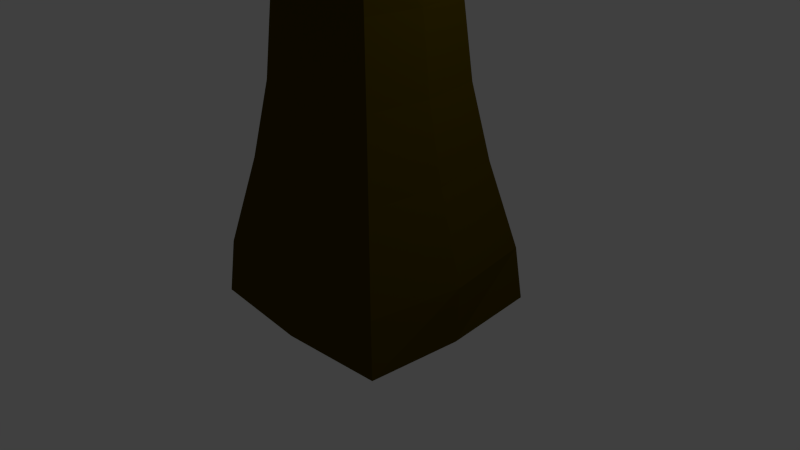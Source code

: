# Source: tree.blend  (saved by Blender 2.75.0; exported with 4.5.12 LTS)
import bpy
from mathutils import Matrix  # noqa: F401  (used for matrix-valued properties, if any)

bpy.ops.wm.read_factory_settings(use_empty=True)
scene = bpy.context.scene
scene.name = 'Scene'

# ---- collections
col_collection_1 = bpy.data.collections.new('Collection 1'); scene.collection.children.link(col_collection_1)

# ---- materials (node trees are filled in below, after node groups)
mat_material_001 = bpy.data.materials.new('Material.001')
mat_material_001.alpha_threshold = 0.0
mat_material_001.use_transparent_shadow = False
mat_material_001.diffuse_color = (0.006523, 0.09656, 0.0, 1.0)
mat_material_001.specular_color = (0.002275, 0.01961, 0.003415)
mat_material_001.roughness = 0.5
mat_material = bpy.data.materials.new('Material')
mat_material.alpha_threshold = 0.0
mat_material.use_transparent_shadow = False
mat_material.diffuse_color = (0.0716, 0.04927, 0.0, 1.0)
mat_material.roughness = 0.5
mat_material.line_color = (0.0, 0.0, 0.0, 1.0)

# ---- material node trees

# ---- world
world_world = bpy.data.worlds.new('World'); scene.world = world_world
world_world.color = (0.05088, 0.05088, 0.05088)
world_world.use_sun_shadow = False
world_world.sun_shadow_jitter_overblur = 0.0
world_world.cycles.sampling_method = 'MANUAL'
world_world.cycles.sample_map_resolution = 256

# ---- cameras
cam_camera = bpy.data.cameras.new('Camera')
cam_camera.clip_end = 100.0
cam_camera.lens = 35.0
cam_camera.sensor_width = 32.0
cam_camera.sensor_height = 18.0
cam_camera.ortho_scale = 7.314
cam_camera.dof.focus_distance = 0.0
cam_camera.dof.aperture_fstop = 128.0

# ---- lights
light_lamp = bpy.data.lights.new('Lamp', 'POINT')
light_lamp.transmission_factor = 0.0
light_lamp.cutoff_distance = 30.0
light_lamp.energy = 100.0
light_lamp.shadow_buffer_clip_start = 1.001
light_lamp.shadow_soft_size = 0.1
light_lamp.shadow_maximum_resolution = 0.006
light_lamp.use_absolute_resolution = True
light_lamp.cycles.use_multiple_importance_sampling = False

# ---- meshes
me_icosphere_002 = bpy.data.meshes.new('Icosphere.002')
me_icosphere_002.from_pydata([(0.0, 0.0, -1.0), (0.7236, -0.5257, -0.4472), (-0.2764, -0.8506, -0.4472), (-0.8944, 0.0, -0.4472), (-0.2764, 0.8506, -0.4472), (0.7236, 0.5257, -0.4472), (0.2764, -0.8506, 0.4472), (-0.7236, -0.5257, 0.4472), (-0.7236, 0.5257, 0.4472), (0.2764, 0.8506, 0.4472), (0.8944, 0.0, 0.4472), (0.0, 0.0, 1.0), (-0.1625, -0.5, -0.8507), (0.4253, -0.309, -0.8507), (0.2629, -0.809, -0.5257), (0.8506, 0.0, -0.5257), (0.4253, 0.309, -0.8507), (-0.5257, 0.0, -0.8507), (-0.6882, -0.5, -0.5257), (-0.1625, 0.5, -0.8507), (-0.6882, 0.5, -0.5257), (0.2629, 0.809, -0.5257), (0.9511, -0.309, 0.0), (0.9511, 0.309, 0.0), (0.0, -1.0, 0.0), (0.5878, -0.809, 0.0), (-0.9511, -0.309, 0.0), (-0.5878, -0.809, 0.0), (-0.5878, 0.809, 0.0), (-0.9511, 0.309, 0.0), (0.5878, 0.809, 0.0), (0.0, 1.0, 0.0), (0.6882, -0.5, 0.5257), (-0.2629, -0.809, 0.5257), (-0.8506, 0.0, 0.5257), (-0.2629, 0.809, 0.5257), (0.6882, 0.5, 0.5257), (0.1625, -0.5, 0.8507), (0.5257, 0.0, 0.8507), (-0.4253, -0.309, 0.8507), (-0.4253, 0.309, 0.8507), (0.1625, 0.5, 0.8507)], [], [(0, 13, 12), (1, 13, 15), (0, 12, 17), (0, 17, 19), (0, 19, 16), (1, 15, 22), (2, 14, 24), (3, 18, 26), (4, 20, 28), (5, 21, 30), (1, 22, 25), (2, 24, 27), (3, 26, 29), (4, 28, 31), (5, 30, 23), (6, 32, 37), (7, 33, 39), (8, 34, 40), (9, 35, 41), (10, 36, 38), (38, 41, 11), (38, 36, 41), (36, 9, 41), (41, 40, 11), (41, 35, 40), (35, 8, 40), (40, 39, 11), (40, 34, 39), (34, 7, 39), (39, 37, 11), (39, 33, 37), (33, 6, 37), (37, 38, 11), (37, 32, 38), (32, 10, 38), (23, 36, 10), (23, 30, 36), (30, 9, 36), (31, 35, 9), (31, 28, 35), (28, 8, 35), (29, 34, 8), (29, 26, 34), (26, 7, 34), (27, 33, 7), (27, 24, 33), (24, 6, 33), (25, 32, 6), (25, 22, 32), (22, 10, 32), (30, 31, 9), (30, 21, 31), (21, 4, 31), (28, 29, 8), (28, 20, 29), (20, 3, 29), (26, 27, 7), (26, 18, 27), (18, 2, 27), (24, 25, 6), (24, 14, 25), (14, 1, 25), (22, 23, 10), (22, 15, 23), (15, 5, 23), (16, 21, 5), (16, 19, 21), (19, 4, 21), (19, 20, 4), (19, 17, 20), (17, 3, 20), (17, 18, 3), (17, 12, 18), (12, 2, 18), (15, 16, 5), (15, 13, 16), (13, 0, 16), (12, 14, 2), (12, 13, 14), (13, 1, 14)])
me_icosphere_002.materials.append(mat_material_001)
me_icosphere_002.use_remesh_preserve_volume = False
me_icosphere_002.use_remesh_preserve_attributes = False
me_icosphere_002.use_mirror_vertex_groups = False
me_icosphere_002.update()
me_icosphere_001 = bpy.data.meshes.new('Icosphere.001')
me_icosphere_001.from_pydata([(0.0, 0.0, -1.0), (0.7236, -0.5257, -0.4472), (-0.2764, -0.8506, -0.4472), (-0.8944, 0.0, -0.4472), (-0.2764, 0.8506, -0.4472), (0.7236, 0.5257, -0.4472), (0.2764, -0.8506, 0.4472), (-0.7236, -0.5257, 0.4472), (-0.7236, 0.5257, 0.4472), (0.2764, 0.8506, 0.4472), (0.8944, 0.0, 0.4472), (0.0, 0.0, 1.0), (-0.1625, -0.5, -0.8507), (0.4253, -0.309, -0.8507), (0.2629, -0.809, -0.5257), (0.8506, 0.0, -0.5257), (0.4253, 0.309, -0.8507), (-0.5257, 0.0, -0.8507), (-0.6882, -0.5, -0.5257), (-0.1625, 0.5, -0.8507), (-0.6882, 0.5, -0.5257), (0.2629, 0.809, -0.5257), (0.9511, -0.309, 0.0), (0.9511, 0.309, 0.0), (0.0, -1.0, 0.0), (0.5878, -0.809, 0.0), (-0.9511, -0.309, 0.0), (-0.5878, -0.809, 0.0), (-0.5878, 0.809, 0.0), (-0.9511, 0.309, 0.0), (0.5878, 0.809, 0.0), (0.0, 1.0, 0.0), (0.6882, -0.5, 0.5257), (-0.2629, -0.809, 0.5257), (-0.8506, 0.0, 0.5257), (-0.2629, 0.809, 0.5257), (0.6882, 0.5, 0.5257), (0.1625, -0.5, 0.8507), (0.5257, 0.0, 0.8507), (-0.4253, -0.309, 0.8507), (-0.4253, 0.309, 0.8507), (0.1625, 0.5, 0.8507)], [], [(0, 13, 12), (1, 13, 15), (0, 12, 17), (0, 17, 19), (0, 19, 16), (1, 15, 22), (2, 14, 24), (3, 18, 26), (4, 20, 28), (5, 21, 30), (1, 22, 25), (2, 24, 27), (3, 26, 29), (4, 28, 31), (5, 30, 23), (6, 32, 37), (7, 33, 39), (8, 34, 40), (9, 35, 41), (10, 36, 38), (38, 41, 11), (38, 36, 41), (36, 9, 41), (41, 40, 11), (41, 35, 40), (35, 8, 40), (40, 39, 11), (40, 34, 39), (34, 7, 39), (39, 37, 11), (39, 33, 37), (33, 6, 37), (37, 38, 11), (37, 32, 38), (32, 10, 38), (23, 36, 10), (23, 30, 36), (30, 9, 36), (31, 35, 9), (31, 28, 35), (28, 8, 35), (29, 34, 8), (29, 26, 34), (26, 7, 34), (27, 33, 7), (27, 24, 33), (24, 6, 33), (25, 32, 6), (25, 22, 32), (22, 10, 32), (30, 31, 9), (30, 21, 31), (21, 4, 31), (28, 29, 8), (28, 20, 29), (20, 3, 29), (26, 27, 7), (26, 18, 27), (18, 2, 27), (24, 25, 6), (24, 14, 25), (14, 1, 25), (22, 23, 10), (22, 15, 23), (15, 5, 23), (16, 21, 5), (16, 19, 21), (19, 4, 21), (19, 20, 4), (19, 17, 20), (17, 3, 20), (17, 18, 3), (17, 12, 18), (12, 2, 18), (15, 16, 5), (15, 13, 16), (13, 0, 16), (12, 14, 2), (12, 13, 14), (13, 1, 14)])
me_icosphere_001.materials.append(mat_material_001)
me_icosphere_001.use_remesh_preserve_volume = False
me_icosphere_001.use_remesh_preserve_attributes = False
me_icosphere_001.use_mirror_vertex_groups = False
me_icosphere_001.update()
me_icosphere = bpy.data.meshes.new('Icosphere')
me_icosphere.from_pydata([(0.0, 0.0, -1.0), (0.7236, -0.5257, -0.4472), (-0.2764, -0.8506, -0.4472), (-0.8944, 0.0, -0.4472), (-0.2764, 0.8506, -0.4472), (0.7236, 0.5257, -0.4472), (0.2764, -0.8506, 0.4472), (-0.7236, -0.5257, 0.4472), (-0.7236, 0.5257, 0.4472), (0.2764, 0.8506, 0.4472), (0.8944, 0.0, 0.4472), (0.0, 0.0, 1.0), (-0.1625, -0.5, -0.8507), (0.4253, -0.309, -0.8507), (0.2629, -0.809, -0.5257), (0.8506, 0.0, -0.5257), (0.4253, 0.309, -0.8507), (-0.5257, 0.0, -0.8507), (-0.6882, -0.5, -0.5257), (-0.1625, 0.5, -0.8507), (-0.6882, 0.5, -0.5257), (0.2629, 0.809, -0.5257), (0.9511, -0.309, 0.0), (0.9511, 0.309, 0.0), (0.0, -1.0, 0.0), (0.5878, -0.809, 0.0), (-0.9511, -0.309, 0.0), (-0.5878, -0.809, 0.0), (-0.5878, 0.809, 0.0), (-0.9511, 0.309, 0.0), (0.5878, 0.809, 0.0), (0.0, 1.0, 0.0), (0.6882, -0.5, 0.5257), (-0.2629, -0.809, 0.5257), (-0.8506, 0.0, 0.5257), (-0.2629, 0.809, 0.5257), (0.6882, 0.5, 0.5257), (0.1625, -0.5, 0.8507), (0.5257, 0.0, 0.8507), (-0.4253, -0.309, 0.8507), (-0.4253, 0.309, 0.8507), (0.1625, 0.5, 0.8507)], [], [(0, 13, 12), (1, 13, 15), (0, 12, 17), (0, 17, 19), (0, 19, 16), (1, 15, 22), (2, 14, 24), (3, 18, 26), (4, 20, 28), (5, 21, 30), (1, 22, 25), (2, 24, 27), (3, 26, 29), (4, 28, 31), (5, 30, 23), (6, 32, 37), (7, 33, 39), (8, 34, 40), (9, 35, 41), (10, 36, 38), (38, 41, 11), (38, 36, 41), (36, 9, 41), (41, 40, 11), (41, 35, 40), (35, 8, 40), (40, 39, 11), (40, 34, 39), (34, 7, 39), (39, 37, 11), (39, 33, 37), (33, 6, 37), (37, 38, 11), (37, 32, 38), (32, 10, 38), (23, 36, 10), (23, 30, 36), (30, 9, 36), (31, 35, 9), (31, 28, 35), (28, 8, 35), (29, 34, 8), (29, 26, 34), (26, 7, 34), (27, 33, 7), (27, 24, 33), (24, 6, 33), (25, 32, 6), (25, 22, 32), (22, 10, 32), (30, 31, 9), (30, 21, 31), (21, 4, 31), (28, 29, 8), (28, 20, 29), (20, 3, 29), (26, 27, 7), (26, 18, 27), (18, 2, 27), (24, 25, 6), (24, 14, 25), (14, 1, 25), (22, 23, 10), (22, 15, 23), (15, 5, 23), (16, 21, 5), (16, 19, 21), (19, 4, 21), (19, 20, 4), (19, 17, 20), (17, 3, 20), (17, 18, 3), (17, 12, 18), (12, 2, 18), (15, 16, 5), (15, 13, 16), (13, 0, 16), (12, 14, 2), (12, 13, 14), (13, 1, 14)])
me_icosphere.materials.append(mat_material_001)
me_icosphere.use_remesh_preserve_volume = False
me_icosphere.use_remesh_preserve_attributes = False
me_icosphere.use_mirror_vertex_groups = False
me_icosphere.update()
me_cube = bpy.data.meshes.new('Cube')
me_cube.from_pydata([(1.335, 1.332, -0.9724), (1.335, -1.338, -0.9724), (-1.335, -1.338, -0.9724), (-1.335, 1.332, -0.9724), (0.8137, 0.8108, 0.9212), (0.8137, -0.8165, 0.9212), (-0.8137, -0.8165, 0.9212), (-0.8137, 0.8108, 0.9212), (1.407, 1.402, -1.32), (1.407, -1.411, -1.32), (-1.407, -1.411, -1.32), (-1.407, 1.402, -1.32), (1.06, 1.057, -0.4144), (1.06, -1.063, -0.4144), (-1.06, -1.063, -0.4144), (-1.06, 1.057, -0.4144), (0.8886, 0.8856, 0.05748), (0.8886, -0.8916, 0.05748), (-0.8886, -0.8916, 0.05748), (-0.8886, 0.8856, 0.05748), (0.8024, 0.7997, 0.5273), (0.8024, -0.805, 0.5273), (-0.8024, -0.805, 0.5273), (-0.8024, 0.7997, 0.5273), (1.529, -0.01851, -0.9724), (-1.529, -0.01851, -0.9724), (0.8603, -0.01199, 0.9409), (-0.8603, -0.01199, 0.9409), (1.485, -0.0205, -1.336), (-1.485, -0.0205, -1.336), (-1.208, -0.01546, -0.4144), (1.208, -0.01547, -0.4144), (-1.015, -0.0133, 0.05748), (1.015, -0.0133, 0.05748), (-0.9126, -0.01205, 0.5273), (0.9126, -0.01205, 0.5273), (2.34e-07, 1.529, -0.9724), (-1.297e-07, -1.53, -0.9724), (1.917e-07, 0.8581, 0.9409), (-4.475e-07, -0.8624, 0.9409), (2.086e-07, 1.482, -1.336), (-1.043e-07, -1.489, -1.336), (1.992e-07, 1.207, -0.4144), (-2.126e-07, -1.208, -0.4144), (1.827e-07, 1.014, 0.05748), (-2.835e-07, -1.016, 0.05748), (1.716e-07, 0.9118, 0.5273), (-3.438e-07, -0.9135, 0.5273), (2.98e-08, -0.02084, -1.384), (-1.267e-07, -0.0121, 1.0), (0.8728, -2.089, 1.933), (0.8443, -2.581, 1.921), (0.3467, -2.089, 1.969), (0.3467, -2.609, 1.933), (1.67, 1.454, 1.858), (1.696, 0.991, 1.869), (1.211, 0.9909, 1.902), (1.211, 1.481, 1.869), (-0.9966, 1.707, 1.562), (-1.367, 1.686, 1.553), (-1.388, 1.312, 1.562), (-0.9966, 1.312, 1.589), (-0.9872, -1.368, 1.602), (-1.386, -1.346, 1.593), (-1.409, -0.9516, 1.602), (-0.9872, -0.9516, 1.631), (-1.075, 1.799, 1.931), (-1.445, 1.778, 1.922), (-1.467, 1.403, 1.931), (-1.075, 1.403, 1.958), (-1.996, 2.312, 2.168), (-2.18, 2.432, 2.117), (-2.304, 2.234, 2.103), (-2.127, 2.097, 2.166), (2.566, 1.533, 2.172), (2.592, 1.069, 2.183), (2.108, 1.069, 2.216), (2.108, 1.559, 2.183), (0.6057, 1.17, 1.405), (1.242, 1.133, 1.39), (1.278, 0.4895, 1.405), (0.6057, 0.4894, 1.451), (0.8648, -0.6621, 1.255), (0.8248, -1.353, 1.238), (0.1257, -0.6622, 1.306), (0.1257, -1.393, 1.255), (0.8687, -1.599, 1.526), (0.234, -1.599, 1.569), (0.234, -2.226, 1.526), (0.8343, -2.193, 1.511), (-1.092, -2.876, 2.04), (-1.468, -2.855, 2.031), (-1.489, -2.484, 2.04), (-1.092, -2.484, 2.067)], [], [(24, 1, 9, 28), (6, 39, 62, 63), (35, 26, 5, 21), (47, 39, 6, 22), (34, 27, 7, 23), (42, 36, 3, 15), (48, 41, 10, 29), (25, 3, 11, 29), (37, 2, 10, 41), (36, 0, 8, 40), (44, 42, 15, 19), (25, 30, 15, 3), (37, 43, 14, 2), (24, 31, 13, 1), (46, 44, 19, 23), (30, 32, 19, 15), (43, 45, 18, 14), (31, 33, 17, 13), (38, 46, 23, 7), (32, 34, 23, 19), (45, 47, 22, 18), (33, 35, 21, 17), (16, 20, 35, 33), (18, 22, 34, 32), (12, 16, 33, 31), (14, 18, 32, 30), (0, 12, 31, 24), (2, 14, 30, 25), (2, 25, 29, 10), (40, 48, 29, 11), (22, 6, 27, 34), (20, 4, 26, 35), (27, 49, 61, 60), (0, 24, 28, 8), (79, 78, 57, 54), (8, 28, 48, 40), (17, 21, 47, 45), (4, 20, 46, 38), (13, 17, 45, 43), (20, 16, 44, 46), (1, 13, 43, 37), (16, 12, 42, 44), (3, 36, 40, 11), (1, 37, 41, 9), (28, 9, 41, 48), (12, 0, 36, 42), (21, 5, 39, 47), (89, 86, 50, 51), (50, 52, 53, 51), (86, 87, 52, 50), (87, 88, 53, 52), (88, 89, 51, 53), (57, 56, 76, 77), (80, 79, 54, 55), (81, 80, 55, 56), (78, 81, 56, 57), (60, 61, 69, 68), (7, 27, 60, 59), (38, 7, 59, 58), (49, 38, 58, 61), (63, 62, 90, 91), (49, 27, 64, 65), (39, 49, 65, 62), (27, 6, 63, 64), (69, 66, 70, 73), (58, 59, 67, 66), (61, 58, 66, 69), (59, 60, 68, 67), (70, 71, 72, 73), (67, 68, 72, 71), (68, 69, 73, 72), (66, 67, 71, 70), (74, 77, 76, 75), (56, 55, 75, 76), (54, 57, 77, 74), (55, 54, 74, 75), (38, 49, 81, 78), (49, 26, 80, 81), (26, 4, 79, 80), (4, 38, 78, 79), (39, 5, 83, 85), (49, 39, 85, 84), (26, 49, 84, 82), (5, 26, 82, 83), (85, 83, 89, 88), (84, 85, 88, 87), (82, 84, 87, 86), (83, 82, 86, 89), (93, 92, 91, 90), (62, 65, 93, 90), (64, 63, 91, 92), (65, 64, 92, 93)])
me_cube.materials.append(mat_material)
me_cube.use_remesh_preserve_volume = False
me_cube.use_remesh_preserve_attributes = False
me_cube.use_mirror_vertex_groups = False
me_cube.update()

# ---- objects
ob_icosphere_002 = bpy.data.objects.new('Icosphere.002', me_icosphere_002)
ob_icosphere_001 = bpy.data.objects.new('Icosphere.001', me_icosphere_001)
ob_icosphere = bpy.data.objects.new('Icosphere', me_icosphere)
ob_cube = bpy.data.objects.new('Cube', me_cube)
ob_lamp = bpy.data.objects.new('Lamp', light_lamp)
ob_camera = bpy.data.objects.new('Camera', cam_camera)

# ---- transforms, parenting, visibility, modifiers, constraints
ob_icosphere_002.location = (-2.03, 2.172, 6.936)
ob_icosphere_002.scale = (0.6422, 0.6422, 0.6422)
ob_icosphere_002.lineart.crease_threshold = 0.0
ob_icosphere_001.location = (1.963, 1.368, 6.471)
ob_icosphere_001.scale = (0.6422, 0.6422, 0.6422)
ob_icosphere_001.lineart.crease_threshold = 0.0
ob_icosphere.location = (0.667, -2.26, 6.436)
ob_icosphere.scale = (0.6422, 0.6422, 0.6422)
ob_icosphere.lineart.crease_threshold = 0.0
ob_cube.location = (0.0, 0.0, 2.187)
ob_cube.scale = (1.0, 0.92, 2.1)
ob_cube.lock_rotations_4d = False
ob_cube.empty_display_type = 'ARROWS'
ob_cube.lineart.crease_threshold = 0.0
ob_lamp.location = (4.076, 1.005, 5.904)
ob_lamp.rotation_euler = (0.6503, 0.05522, 1.866)
ob_lamp.lock_rotations_4d = False
ob_lamp.empty_display_type = 'ARROWS'
ob_lamp.color = (0.0, 0.0, 0.0, 0.0)
ob_lamp.lineart.crease_threshold = 0.0
ob_camera.location = (7.481, -6.508, 5.344)
ob_camera.rotation_euler = (1.109, 0.01082, 0.8149)
ob_camera.lock_rotations_4d = False
ob_camera.empty_display_type = 'ARROWS'
ob_camera.color = (0.0, 0.0, 0.0, 0.0)
ob_camera.display_type = 'WIRE'
ob_camera.lineart.crease_threshold = 0.0

# ---- collection membership
col_collection_1.objects.link(ob_icosphere_002)
col_collection_1.objects.link(ob_icosphere_001)
col_collection_1.objects.link(ob_icosphere)
col_collection_1.objects.link(ob_cube)
col_collection_1.objects.link(ob_lamp)
col_collection_1.objects.link(ob_camera)

# ---- scene / render settings (as saved in the file)
scene.camera = ob_camera
scene.frame_start = 1; scene.frame_end = 250; scene.frame_set(1)
scene.render.engine = 'BLENDER_EEVEE_NEXT'
scene.render.resolution_percentage = 50
scene.render.dither_intensity = 0.0
scene.cycles.use_denoising = False
scene.cycles.samples = 10
scene.cycles.sampling_pattern = 'TABULATED_SOBOL'
scene.cycles.light_sampling_threshold = 0.0
scene.cycles.use_adaptive_sampling = False
scene.cycles.use_light_tree = False
scene.cycles.blur_glossy = 0.0
scene.cycles.pixel_filter_type = 'GAUSSIAN'
scene.cycles.sample_clamp_indirect = 0.0
scene.view_settings.view_transform = 'Standard'
bpy.context.view_layer.update()
